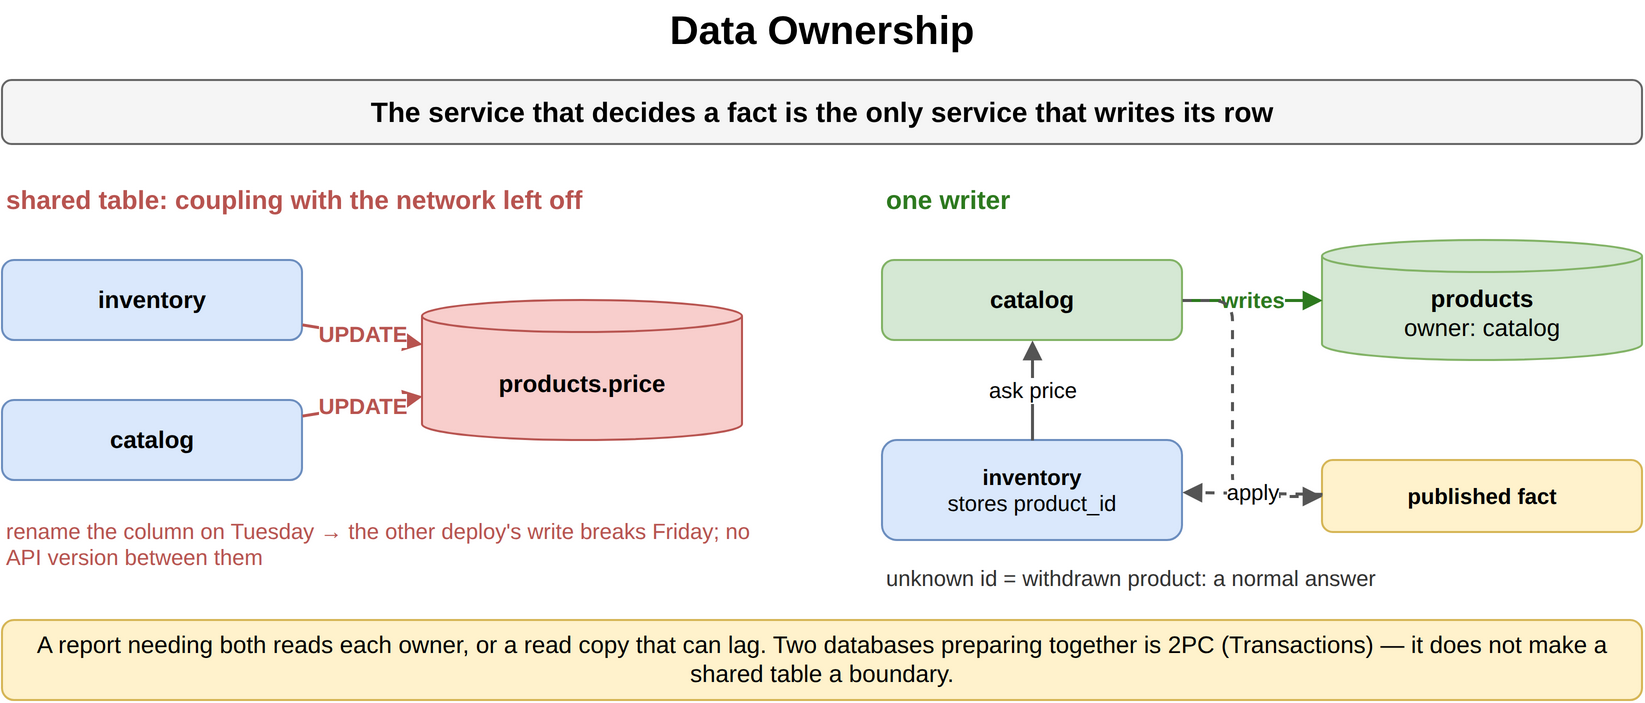

The diagram above was exported from draw.io. Its source (the exported page's mxGraphModel, read from the mxfile embedded in the PNG):
<mxGraphModel dx="900" dy="375" grid="1" gridSize="10" guides="1" tooltips="1" connect="1" arrows="1" fold="1" page="1" pageScale="1" pageWidth="900" pageHeight="375" math="0" shadow="0">
  <root>
    <mxCell id="0" />
    <mxCell id="1" parent="0" />
    <mxCell id="e1" value="Data Ownership" style="text;html=1;align=center;verticalAlign=middle;whiteSpace=wrap;fontSize=20;fontStyle=1;" vertex="1" parent="1">
      <mxGeometry x="40" y="10" width="820" height="30" as="geometry" />
    </mxCell>
    <mxCell id="e2" value="The service that decides a fact is the only service that writes its row" style="rounded=1;whiteSpace=wrap;html=1;fillColor=#f5f5f5;strokeColor=#666666;fontStyle=1;fontSize=14;" vertex="1" parent="1">
      <mxGeometry x="40" y="50" width="820" height="32" as="geometry" />
    </mxCell>
    <mxCell id="e3" value="shared table: coupling with the network left off" style="text;html=1;whiteSpace=wrap;fontSize=11;align=left;verticalAlign=middle;fontSize=13;fontColor=#b85450;fontStyle=1;" vertex="1" parent="1">
      <mxGeometry x="40" y="100" width="400" height="20" as="geometry" />
    </mxCell>
    <mxCell id="e4" value="inventory" style="rounded=1;whiteSpace=wrap;html=1;fillColor=#dae8fc;strokeColor=#6c8ebf;fontSize=12;align=center;fontStyle=1;" vertex="1" parent="1">
      <mxGeometry x="40" y="140" width="150" height="40" as="geometry" />
    </mxCell>
    <mxCell id="e5" value="catalog" style="rounded=1;whiteSpace=wrap;html=1;fillColor=#dae8fc;strokeColor=#6c8ebf;fontSize=12;align=center;fontStyle=1;" vertex="1" parent="1">
      <mxGeometry x="40" y="210" width="150" height="40" as="geometry" />
    </mxCell>
    <mxCell id="e6" value="products.price" style="shape=cylinder3;whiteSpace=wrap;html=1;boundedLbl=1;backgroundOutline=1;size=8;fillColor=#f8cecc;strokeColor=#b85450;fontStyle=1;fontSize=12;" vertex="1" parent="1">
      <mxGeometry x="250" y="160" width="160" height="70" as="geometry" />
    </mxCell>
    <mxCell id="e7" value="UPDATE" style="endArrow=block;endSize=6;html=1;strokeWidth=1.5;strokeColor=#b85450;fontSize=11;labelBackgroundColor=#ffffff;fontColor=#b85450;fontStyle=1;" edge="1" parent="1" source="e4" target="e6">
      <mxGeometry relative="1" as="geometry" />
    </mxCell>
    <mxCell id="e8" value="UPDATE" style="endArrow=block;endSize=6;html=1;strokeWidth=1.5;strokeColor=#b85450;fontSize=11;labelBackgroundColor=#ffffff;fontColor=#b85450;fontStyle=1;" edge="1" parent="1" source="e5" target="e6">
      <mxGeometry relative="1" as="geometry" />
    </mxCell>
    <mxCell id="e9" value="rename the column on Tuesday → the other deploy's write breaks Friday; no API version between them" style="text;html=1;whiteSpace=wrap;fontSize=11;align=left;verticalAlign=middle;fontSize=11;fontColor=#b85450;" vertex="1" parent="1">
      <mxGeometry x="40" y="262" width="380" height="40" as="geometry" />
    </mxCell>
    <mxCell id="e10" value="one writer" style="text;html=1;whiteSpace=wrap;fontSize=11;align=left;verticalAlign=middle;fontSize=13;fontColor=#2d7a1f;fontStyle=1;" vertex="1" parent="1">
      <mxGeometry x="480" y="100" width="380" height="20" as="geometry" />
    </mxCell>
    <mxCell id="e11" value="catalog" style="rounded=1;whiteSpace=wrap;html=1;fillColor=#d5e8d4;strokeColor=#82b366;fontSize=12;align=center;fontStyle=1;" vertex="1" parent="1">
      <mxGeometry x="480" y="140" width="150" height="40" as="geometry" />
    </mxCell>
    <mxCell id="e12" value="products&lt;br&gt;&lt;span style='font-weight:normal'&gt;owner: catalog&lt;/span&gt;" style="shape=cylinder3;whiteSpace=wrap;html=1;boundedLbl=1;backgroundOutline=1;size=8;fillColor=#d5e8d4;strokeColor=#82b366;fontStyle=1;fontSize=12;" vertex="1" parent="1">
      <mxGeometry x="700" y="130" width="160" height="60" as="geometry" />
    </mxCell>
    <mxCell id="e13" value="writes" style="endArrow=block;endSize=6;html=1;strokeWidth=1.5;strokeColor=#2d7a1f;fontSize=11;labelBackgroundColor=#ffffff;fontColor=#2d7a1f;fontStyle=1;" edge="1" parent="1" source="e11" target="e12">
      <mxGeometry relative="1" as="geometry" />
    </mxCell>
    <mxCell id="e14" value="inventory&lt;br&gt;&lt;span style='font-weight:normal'&gt;stores product_id&lt;/span&gt;" style="rounded=1;whiteSpace=wrap;html=1;fillColor=#dae8fc;strokeColor=#6c8ebf;fontSize=11;align=center;fontStyle=1;" vertex="1" parent="1">
      <mxGeometry x="480" y="230" width="150" height="50" as="geometry" />
    </mxCell>
    <mxCell id="e15" value="ask price" style="endArrow=block;endSize=6;html=1;strokeWidth=1.5;strokeColor=#555555;fontSize=11;labelBackgroundColor=#ffffff;" edge="1" parent="1" source="e14" target="e11">
      <mxGeometry relative="1" as="geometry" />
    </mxCell>
    <mxCell id="e16" value="published fact" style="rounded=1;whiteSpace=wrap;html=1;fillColor=#fff2cc;strokeColor=#d6b656;fontSize=11;align=center;fontStyle=1;" vertex="1" parent="1">
      <mxGeometry x="700" y="240" width="160" height="36" as="geometry" />
    </mxCell>
    <mxCell id="e17" value="" style="endArrow=block;endSize=6;html=1;strokeWidth=1.5;strokeColor=#555555;fontSize=11;labelBackgroundColor=#ffffff;dashed=1;" edge="1" parent="1" source="e11" target="e16">
      <mxGeometry relative="1" as="geometry">
        <Array as="points">
          <mxPoint x="655" y="160" />
          <mxPoint x="655" y="258" />
        </Array>
      </mxGeometry>
    </mxCell>
    <mxCell id="e18" value="apply" style="endArrow=block;endSize=6;html=1;strokeWidth=1.5;strokeColor=#555555;fontSize=11;labelBackgroundColor=#ffffff;dashed=1;" edge="1" parent="1" source="e16" target="e14">
      <mxGeometry relative="1" as="geometry" />
    </mxCell>
    <mxCell id="e19" value="unknown id = withdrawn product: a normal answer" style="text;html=1;whiteSpace=wrap;fontSize=11;align=left;verticalAlign=middle;fontSize=11;fontColor=#333333;" vertex="1" parent="1">
      <mxGeometry x="480" y="290" width="380" height="18" as="geometry" />
    </mxCell>
    <mxCell id="e20" value="A report needing both reads each owner, or a read copy that can lag. Two databases preparing together is 2PC (Transactions) — it does not make a shared table a boundary." style="rounded=1;whiteSpace=wrap;html=1;fillColor=#fff2cc;strokeColor=#d6b656;fontSize=12;align=center;" vertex="1" parent="1">
      <mxGeometry x="40" y="320" width="820" height="40" as="geometry" />
    </mxCell>
  </root>
</mxGraphModel>